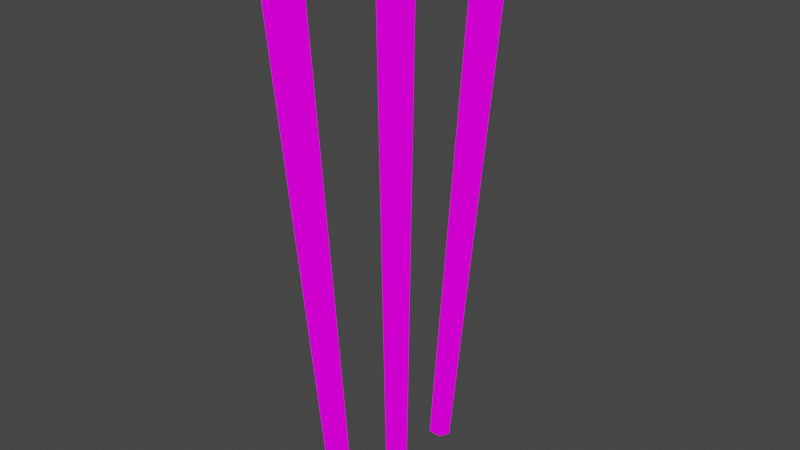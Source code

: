 # Source: incense.blend  (saved by Blender 2.93.20; exported with 4.5.12 LTS)
import bpy
from mathutils import Matrix  # noqa: F401  (used for matrix-valued properties, if any)

bpy.ops.wm.read_factory_settings(use_empty=True)
scene = bpy.context.scene
scene.name = 'Scene'

# ---- collections
col_collection = bpy.data.collections.new('Collection'); scene.collection.children.link(col_collection)

# ---- images (referenced by path relative to the original .blend; pixels are not part of the script)
import os
ASSET_DIR = os.environ.get("B2B_ASSET_DIR", "")  # directory of the original .blend (textures are referenced by path, not embedded)
HERE = os.path.dirname(os.path.abspath(__file__))  # packed textures are extracted next to this script under _unpacked/

def load_image(name, relpath, width, height, colorspace="sRGB"):
    """Load a texture the original file referenced (path relative to the .blend, or extracted next to this script)."""
    p = next((c for c in (os.path.join(HERE, relpath), os.path.join(ASSET_DIR, relpath)) if relpath and os.path.exists(c)), "")
    if p:
        img = bpy.data.images.load(p, check_existing=True)
        img.name = name
    else:  # same state as the original file: an image datablock whose file is absent (Cycles renders it pink)
        img = bpy.data.images.new(name, width, height)
        img.source = "FILE"
        img.filepath = "//" + (relpath or name)
    img.colorspace_settings.name = colorspace
    return img
img_incensetext_png = load_image('incensetext.PNG', 'incensetext.PNG', 1024, 1024, 'sRGB')

# ---- materials (node trees are filled in below, after node groups)
mat_incense = bpy.data.materials.new('incense')
mat_incense.use_transparent_shadow = False

# ---- material node trees
mat_incense.use_nodes = True; mat_incense.node_tree.nodes.clear()
_N = mat_incense.node_tree.nodes; _L = mat_incense.node_tree.links
n0 = _N.new('ShaderNodeOutputMaterial'); n0.name = 'Material Output'; n0.location = (300, 300)
n1 = _N.new('ShaderNodeEmission'); n1.name = 'Emission'; n1.location = (10, 300)
n2 = _N.new('ShaderNodeTexImage'); n2.name = 'Image Texture'; n2.location = (-280, 280)
n2.image = img_incensetext_png
n2.interpolation = 'Closest'
_L.new(n1.outputs[0], n0.inputs[0])
_L.new(n2.outputs[0], n1.inputs[0])
n0.is_active_output = True

# ---- world
world_world = bpy.data.worlds.new('World'); scene.world = world_world
world_world.use_nodes = True; world_world.node_tree.nodes.clear()
_N = world_world.node_tree.nodes; _L = world_world.node_tree.links
n0 = _N.new('ShaderNodeOutputWorld'); n0.name = 'World Output'; n0.location = (300, 300)
n1 = _N.new('ShaderNodeBackground'); n1.name = 'Background'; n1.location = (10, 300)
n1.inputs[0].default_value = (0.05088, 0.05088, 0.05088, 1.0)
_L.new(n1.outputs[0], n0.inputs[0])
n0.is_active_output = True
world_world.color = (0.05088, 0.05088, 0.05088)
world_world.use_sun_shadow = False
world_world.sun_shadow_jitter_overblur = 0.0

# ---- meshes
me_cylinder = bpy.data.meshes.new('Cylinder')
me_cylinder.from_pydata([(-6.983e-09, 0.504, -1.0), (-2.355e-09, 0.8327, 1.0), (0.4793, 0.1557, -1.0), (0.792, 0.2573, 1.0), (0.2962, -0.4077, -1.0), (0.4895, -0.6737, 1.0), (-0.2962, -0.4077, -1.0), (-0.4895, -0.6737, 1.0), (-0.4793, 0.1557, -1.0), (-0.792, 0.2573, 1.0)], [], [(0, 1, 3, 2), (2, 3, 5, 4), (4, 5, 7, 6), (3, 1, 9, 7, 5), (6, 7, 9, 8), (8, 9, 1, 0), (0, 2, 4, 6, 8)])
_uv = me_cylinder.uv_layers.new(name='UVMap')
_uv.uv.foreach_set('vector', [0.2979, 0.1868, 0.4165, 0.7964, 0.3888, 0.7963, 0.2732, 0.1861, 0.3099, 0.223, 0.4241, 0.614, 0.3608, 0.6178, 0.2761, 0.2248, 0.3179, 0.2331, 0.3849, 0.549, 0.3286, 0.5509, 0.2838, 0.2342, 0.4029, 0.3548, 0.3891, 0.3648, 0.3752, 0.3548, 0.3805, 0.3385, 0.3976, 0.3385, 0.3093, 0.2338, 0.3911, 0.5337, 0.3352, 0.536, 0.2837, 0.2367, 0.3056, 0.2287, 0.3967, 0.5562, 0.3461, 0.5586, 0.277, 0.23, 0.2959, 0.2161, 0.3111, 0.205, 0.3053, 0.1871, 0.2865, 0.1871, 0.2807, 0.205])
me_cylinder.materials.append(mat_incense)
me_cylinder.use_remesh_fix_poles = True
me_cylinder.use_remesh_preserve_attributes = False
me_cylinder.update()
me_cylinder_001 = bpy.data.meshes.new('Cylinder.001')
me_cylinder_001.from_pydata([(-6.983e-09, 0.504, -1.0), (-2.355e-09, 0.8327, 1.0), (0.4793, 0.1557, -1.0), (0.792, 0.2573, 1.0), (0.2962, -0.4077, -1.0), (0.4895, -0.6737, 1.0), (-0.2962, -0.4077, -1.0), (-0.4895, -0.6737, 1.0), (-0.4793, 0.1557, -1.0), (-0.792, 0.2573, 1.0)], [], [(0, 1, 3, 2), (2, 3, 5, 4), (4, 5, 7, 6), (3, 1, 9, 7, 5), (6, 7, 9, 8), (8, 9, 1, 0), (0, 2, 4, 6, 8)])
_uv = me_cylinder_001.uv_layers.new(name='UVMap')
_uv.uv.foreach_set('vector', [0.2979, 0.1868, 0.4165, 0.7964, 0.3888, 0.7963, 0.2732, 0.1861, 0.3099, 0.223, 0.4241, 0.614, 0.3608, 0.6178, 0.2761, 0.2248, 0.3179, 0.2331, 0.3849, 0.549, 0.3286, 0.5509, 0.2838, 0.2342, 0.4029, 0.3548, 0.3891, 0.3648, 0.3752, 0.3548, 0.3805, 0.3385, 0.3976, 0.3385, 0.3093, 0.2338, 0.3911, 0.5337, 0.3352, 0.536, 0.2837, 0.2367, 0.3056, 0.2287, 0.3967, 0.5562, 0.3461, 0.5586, 0.277, 0.23, 0.2959, 0.2161, 0.3111, 0.205, 0.3053, 0.1871, 0.2865, 0.1871, 0.2807, 0.205])
me_cylinder_001.materials.append(mat_incense)
me_cylinder_001.use_remesh_fix_poles = True
me_cylinder_001.use_remesh_preserve_attributes = False
me_cylinder_001.update()
me_cylinder_002 = bpy.data.meshes.new('Cylinder.002')
me_cylinder_002.from_pydata([(-6.983e-09, 0.504, -1.0), (-2.355e-09, 0.8327, 1.0), (0.4793, 0.1557, -1.0), (0.792, 0.2573, 1.0), (0.2962, -0.4077, -1.0), (0.4895, -0.6737, 1.0), (-0.2962, -0.4077, -1.0), (-0.4895, -0.6737, 1.0), (-0.4793, 0.1557, -1.0), (-0.792, 0.2573, 1.0)], [], [(0, 1, 3, 2), (2, 3, 5, 4), (4, 5, 7, 6), (3, 1, 9, 7, 5), (6, 7, 9, 8), (8, 9, 1, 0), (0, 2, 4, 6, 8)])
_uv = me_cylinder_002.uv_layers.new(name='UVMap')
_uv.uv.foreach_set('vector', [0.2979, 0.1868, 0.4165, 0.7964, 0.3888, 0.7963, 0.2732, 0.1861, 0.3099, 0.223, 0.4241, 0.614, 0.3608, 0.6178, 0.2761, 0.2248, 0.3179, 0.2331, 0.3849, 0.549, 0.3286, 0.5509, 0.2838, 0.2342, 0.4029, 0.3548, 0.3891, 0.3648, 0.3752, 0.3548, 0.3805, 0.3385, 0.3976, 0.3385, 0.3093, 0.2338, 0.3911, 0.5337, 0.3352, 0.536, 0.2837, 0.2367, 0.3056, 0.2287, 0.3967, 0.5562, 0.3461, 0.5586, 0.277, 0.23, 0.2959, 0.2161, 0.3111, 0.205, 0.3053, 0.1871, 0.2865, 0.1871, 0.2807, 0.205])
me_cylinder_002.materials.append(mat_incense)
me_cylinder_002.use_remesh_fix_poles = True
me_cylinder_002.use_remesh_preserve_attributes = False
me_cylinder_002.update()

# ---- objects
ob_cylinder = bpy.data.objects.new('Cylinder', me_cylinder)
ob_cylinder_001 = bpy.data.objects.new('Cylinder.001', me_cylinder_001)
ob_cylinder_002 = bpy.data.objects.new('Cylinder.002', me_cylinder_002)

# ---- transforms, parenting, visibility, modifiers, constraints
ob_cylinder.location = (0.0, 0.0, 2.654)
ob_cylinder.scale = (0.2117, 0.1884, 2.614)
ob_cylinder_001.location = (0.0, 1.0, 2.654)
ob_cylinder_001.rotation_euler = (-0.1235, -0.0, 0.0)
ob_cylinder_001.scale = (0.2117, 0.1884, 2.614)
ob_cylinder_002.location = (0.0, -1.0, 2.654)
ob_cylinder_002.rotation_euler = (0.09342, -0.0, 0.0)
ob_cylinder_002.scale = (0.2117, 0.1884, 2.614)

# ---- collection membership
col_collection.objects.link(ob_cylinder)
col_collection.objects.link(ob_cylinder_001)
col_collection.objects.link(ob_cylinder_002)

# ---- scene / render settings (as saved in the file)
scene.frame_start = 1; scene.frame_end = 250; scene.frame_set(89)
scene.render.engine = 'BLENDER_EEVEE_NEXT'
scene.cycles.use_denoising = False
scene.cycles.samples = 128
scene.cycles.sampling_pattern = 'TABULATED_SOBOL'
scene.cycles.use_adaptive_sampling = False
scene.cycles.use_light_tree = False
scene.view_settings.view_transform = 'Filmic'
bpy.context.view_layer.update()

# ---- added for rendering (the .blend has no active camera): camera
cam_auto = bpy.data.cameras.new('AutoCamera')
cam_auto.lens = 50.0
cam_auto.sensor_width = 36.0
cam_auto.clip_end = 1000.0
ob_auto_camera = bpy.data.objects.new('AutoCamera', cam_auto)
scene.collection.objects.link(ob_auto_camera)
ob_auto_camera.location = (5.51986, -6.57014, 7.07104)
ob_auto_camera.rotation_euler = (1.09748, -7.21219e-08, 0.694738)
scene.camera = ob_auto_camera
bpy.context.view_layer.update()
